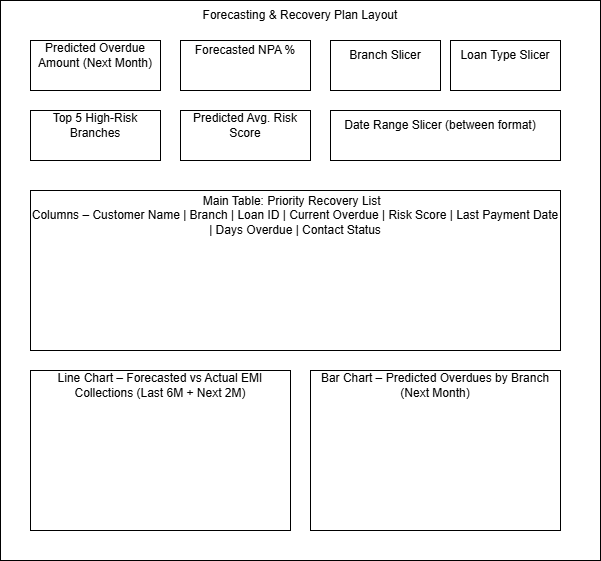

The diagram above was exported from draw.io. Its source (the exported page's mxGraphModel, read from the mxfile embedded in the PNG):
<mxGraphModel dx="1554" dy="822" grid="1" gridSize="10" guides="1" tooltips="1" connect="1" arrows="1" fold="1" page="1" pageScale="1" pageWidth="850" pageHeight="1100" math="0" shadow="0">
  <root>
    <mxCell id="0" />
    <mxCell id="1" parent="0" />
    <mxCell id="XDgsux4cU1xt_b6GqhGW-1" value="" style="rounded=0;whiteSpace=wrap;html=1;" vertex="1" parent="1">
      <mxGeometry x="150" y="110" width="600" height="560" as="geometry" />
    </mxCell>
    <mxCell id="XDgsux4cU1xt_b6GqhGW-2" value="Forecasting &amp;amp; Recovery Plan Layout" style="text;html=1;align=center;verticalAlign=middle;whiteSpace=wrap;rounded=0;" vertex="1" parent="1">
      <mxGeometry x="150" y="110" width="600" height="30" as="geometry" />
    </mxCell>
    <mxCell id="XDgsux4cU1xt_b6GqhGW-3" value="" style="rounded=0;whiteSpace=wrap;html=1;" vertex="1" parent="1">
      <mxGeometry x="180" y="150" width="130" height="50" as="geometry" />
    </mxCell>
    <mxCell id="XDgsux4cU1xt_b6GqhGW-4" value="Predicted Overdue Amount (Next Month)" style="text;html=1;align=center;verticalAlign=middle;whiteSpace=wrap;rounded=0;" vertex="1" parent="1">
      <mxGeometry x="180" y="150" width="130" height="30" as="geometry" />
    </mxCell>
    <mxCell id="XDgsux4cU1xt_b6GqhGW-5" value="" style="rounded=0;whiteSpace=wrap;html=1;" vertex="1" parent="1">
      <mxGeometry x="330" y="150" width="130" height="50" as="geometry" />
    </mxCell>
    <mxCell id="XDgsux4cU1xt_b6GqhGW-6" value="Forecasted NPA %" style="text;html=1;align=center;verticalAlign=middle;whiteSpace=wrap;rounded=0;" vertex="1" parent="1">
      <mxGeometry x="330" y="150" width="130" height="20" as="geometry" />
    </mxCell>
    <mxCell id="XDgsux4cU1xt_b6GqhGW-7" value="" style="rounded=0;whiteSpace=wrap;html=1;" vertex="1" parent="1">
      <mxGeometry x="180" y="220" width="130" height="50" as="geometry" />
    </mxCell>
    <mxCell id="XDgsux4cU1xt_b6GqhGW-8" value="Top 5 High-Risk Branches" style="text;html=1;align=center;verticalAlign=middle;whiteSpace=wrap;rounded=0;" vertex="1" parent="1">
      <mxGeometry x="180" y="220" width="130" height="30" as="geometry" />
    </mxCell>
    <mxCell id="XDgsux4cU1xt_b6GqhGW-9" value="" style="rounded=0;whiteSpace=wrap;html=1;" vertex="1" parent="1">
      <mxGeometry x="330" y="220" width="130" height="50" as="geometry" />
    </mxCell>
    <mxCell id="XDgsux4cU1xt_b6GqhGW-10" value="Predicted Avg. Risk Score" style="text;html=1;align=center;verticalAlign=middle;whiteSpace=wrap;rounded=0;" vertex="1" parent="1">
      <mxGeometry x="330" y="220" width="130" height="30" as="geometry" />
    </mxCell>
    <mxCell id="XDgsux4cU1xt_b6GqhGW-11" value="" style="rounded=0;whiteSpace=wrap;html=1;" vertex="1" parent="1">
      <mxGeometry x="480" y="150" width="110" height="50" as="geometry" />
    </mxCell>
    <mxCell id="XDgsux4cU1xt_b6GqhGW-12" value="Branch Slicer" style="text;html=1;align=center;verticalAlign=middle;whiteSpace=wrap;rounded=0;" vertex="1" parent="1">
      <mxGeometry x="480" y="150" width="110" height="30" as="geometry" />
    </mxCell>
    <mxCell id="XDgsux4cU1xt_b6GqhGW-13" value="" style="rounded=0;whiteSpace=wrap;html=1;" vertex="1" parent="1">
      <mxGeometry x="480" y="220" width="230" height="50" as="geometry" />
    </mxCell>
    <mxCell id="XDgsux4cU1xt_b6GqhGW-14" value="Date Range Slicer (between format)" style="text;html=1;align=center;verticalAlign=middle;whiteSpace=wrap;rounded=0;" vertex="1" parent="1">
      <mxGeometry x="480" y="220" width="220" height="30" as="geometry" />
    </mxCell>
    <mxCell id="XDgsux4cU1xt_b6GqhGW-19" value="" style="rounded=0;whiteSpace=wrap;html=1;" vertex="1" parent="1">
      <mxGeometry x="600" y="150" width="110" height="50" as="geometry" />
    </mxCell>
    <mxCell id="XDgsux4cU1xt_b6GqhGW-20" value="Loan Type Slicer" style="text;html=1;align=center;verticalAlign=middle;whiteSpace=wrap;rounded=0;" vertex="1" parent="1">
      <mxGeometry x="600" y="150" width="110" height="30" as="geometry" />
    </mxCell>
    <mxCell id="XDgsux4cU1xt_b6GqhGW-23" value="" style="rounded=0;whiteSpace=wrap;html=1;" vertex="1" parent="1">
      <mxGeometry x="180" y="480" width="260" height="160" as="geometry" />
    </mxCell>
    <mxCell id="XDgsux4cU1xt_b6GqhGW-24" value="" style="rounded=0;whiteSpace=wrap;html=1;" vertex="1" parent="1">
      <mxGeometry x="460" y="480" width="250" height="160" as="geometry" />
    </mxCell>
    <mxCell id="XDgsux4cU1xt_b6GqhGW-25" value="Line Chart – Forecasted vs Actual EMI Collections (Last 6M + Next 2M)" style="text;html=1;align=center;verticalAlign=middle;whiteSpace=wrap;rounded=0;" vertex="1" parent="1">
      <mxGeometry x="180" y="480" width="260" height="30" as="geometry" />
    </mxCell>
    <mxCell id="XDgsux4cU1xt_b6GqhGW-27" value="Bar Chart – Predicted Overdues by Branch (Next Month)" style="text;html=1;align=center;verticalAlign=middle;whiteSpace=wrap;rounded=0;" vertex="1" parent="1">
      <mxGeometry x="460" y="480" width="250" height="30" as="geometry" />
    </mxCell>
    <mxCell id="XDgsux4cU1xt_b6GqhGW-28" value="" style="rounded=0;whiteSpace=wrap;html=1;" vertex="1" parent="1">
      <mxGeometry x="180" y="300" width="530" height="160" as="geometry" />
    </mxCell>
    <mxCell id="XDgsux4cU1xt_b6GqhGW-30" value="&lt;div&gt;Main Table: Priority Recovery List&amp;nbsp;&amp;nbsp;&lt;/div&gt;&lt;div&gt;Columns – Customer Name | Branch | Loan ID | Current Overdue | Risk Score | Last Payment Date | Days Overdue | Contact Status&lt;/div&gt;" style="text;html=1;align=center;verticalAlign=middle;whiteSpace=wrap;rounded=0;" vertex="1" parent="1">
      <mxGeometry x="180" y="300" width="530" height="50" as="geometry" />
    </mxCell>
  </root>
</mxGraphModel>